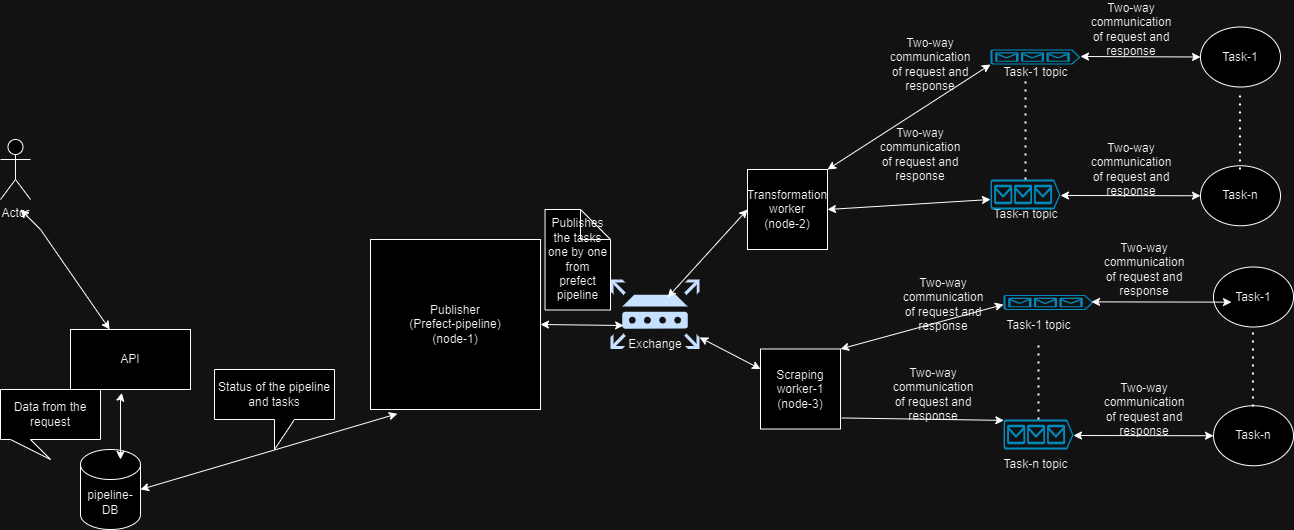

The diagram above was exported from draw.io. Its source (the exported page's mxGraphModel, read from the mxfile embedded in the PNG):
<mxGraphModel dx="1050" dy="574" grid="1" gridSize="10" guides="1" tooltips="1" connect="1" arrows="1" fold="1" page="1" pageScale="1" pageWidth="827" pageHeight="1169" math="0" shadow="0">
  <root>
    <mxCell id="WIyWlLk6GJQsqaUBKTNV-0" />
    <mxCell id="WIyWlLk6GJQsqaUBKTNV-1" parent="WIyWlLk6GJQsqaUBKTNV-0" />
    <mxCell id="k-YtalJe6hSalK_6qsr5-0" value="Publisher&lt;br&gt;(Prefect-pipeline)&lt;br&gt;(node-1)" style="whiteSpace=wrap;html=1;aspect=fixed;" parent="WIyWlLk6GJQsqaUBKTNV-1" vertex="1">
      <mxGeometry x="450" y="270" width="170" height="170" as="geometry" />
    </mxCell>
    <mxCell id="k-YtalJe6hSalK_6qsr5-1" value="Transformation worker&lt;br&gt;(node-2)" style="whiteSpace=wrap;html=1;aspect=fixed;" parent="WIyWlLk6GJQsqaUBKTNV-1" vertex="1">
      <mxGeometry x="827" y="200" width="80" height="80" as="geometry" />
    </mxCell>
    <mxCell id="k-YtalJe6hSalK_6qsr5-2" value="Scraping worker-1&lt;br&gt;(node-3)" style="whiteSpace=wrap;html=1;aspect=fixed;" parent="WIyWlLk6GJQsqaUBKTNV-1" vertex="1">
      <mxGeometry x="840" y="379.5" width="80" height="80" as="geometry" />
    </mxCell>
    <mxCell id="k-YtalJe6hSalK_6qsr5-4" value="API" style="rounded=0;whiteSpace=wrap;html=1;" parent="WIyWlLk6GJQsqaUBKTNV-1" vertex="1">
      <mxGeometry x="150" y="360" width="120" height="60" as="geometry" />
    </mxCell>
    <mxCell id="k-YtalJe6hSalK_6qsr5-5" value="Actor" style="shape=umlActor;verticalLabelPosition=bottom;verticalAlign=top;html=1;outlineConnect=0;" parent="WIyWlLk6GJQsqaUBKTNV-1" vertex="1">
      <mxGeometry x="80" y="170" width="30" height="60" as="geometry" />
    </mxCell>
    <mxCell id="k-YtalJe6hSalK_6qsr5-7" value="" style="endArrow=classic;startArrow=classic;html=1;rounded=0;" parent="WIyWlLk6GJQsqaUBKTNV-1" source="k-YtalJe6hSalK_6qsr5-4" edge="1">
      <mxGeometry width="50" height="50" relative="1" as="geometry">
        <mxPoint x="50" y="290" as="sourcePoint" />
        <mxPoint x="100" y="240" as="targetPoint" />
        <Array as="points">
          <mxPoint x="120" y="260" />
        </Array>
      </mxGeometry>
    </mxCell>
    <mxCell id="k-YtalJe6hSalK_6qsr5-11" value="pipeline-DB" style="shape=cylinder3;whiteSpace=wrap;html=1;boundedLbl=1;backgroundOutline=1;size=15;" parent="WIyWlLk6GJQsqaUBKTNV-1" vertex="1">
      <mxGeometry x="160" y="480" width="60" height="80" as="geometry" />
    </mxCell>
    <mxCell id="k-YtalJe6hSalK_6qsr5-15" value="" style="endArrow=classic;startArrow=classic;html=1;rounded=0;entryX=0.158;entryY=1.025;entryDx=0;entryDy=0;entryPerimeter=0;" parent="WIyWlLk6GJQsqaUBKTNV-1" target="k-YtalJe6hSalK_6qsr5-0" edge="1">
      <mxGeometry width="50" height="50" relative="1" as="geometry">
        <mxPoint x="220" y="520" as="sourcePoint" />
        <mxPoint x="270" y="470" as="targetPoint" />
      </mxGeometry>
    </mxCell>
    <mxCell id="k-YtalJe6hSalK_6qsr5-16" value="Data from the request" style="shape=callout;whiteSpace=wrap;html=1;perimeter=calloutPerimeter;size=20;position=0.1;base=20;" parent="WIyWlLk6GJQsqaUBKTNV-1" vertex="1">
      <mxGeometry x="80" y="420" width="100" height="70" as="geometry" />
    </mxCell>
    <mxCell id="k-YtalJe6hSalK_6qsr5-18" value="Status of the pipeline and tasks" style="shape=callout;whiteSpace=wrap;html=1;perimeter=calloutPerimeter;" parent="WIyWlLk6GJQsqaUBKTNV-1" vertex="1">
      <mxGeometry x="294" y="400" width="120" height="80" as="geometry" />
    </mxCell>
    <mxCell id="k-YtalJe6hSalK_6qsr5-22" value="" style="endArrow=classic;startArrow=classic;html=1;rounded=0;entryX=0.428;entryY=1.056;entryDx=0;entryDy=0;entryPerimeter=0;" parent="WIyWlLk6GJQsqaUBKTNV-1" target="k-YtalJe6hSalK_6qsr5-4" edge="1">
      <mxGeometry x="0.4975" y="-1" width="50" height="50" relative="1" as="geometry">
        <mxPoint x="200" y="490" as="sourcePoint" />
        <mxPoint x="250" y="440" as="targetPoint" />
        <Array as="points">
          <mxPoint x="200" y="430" />
        </Array>
        <mxPoint as="offset" />
      </mxGeometry>
    </mxCell>
    <mxCell id="k-YtalJe6hSalK_6qsr5-29" value="" style="endArrow=classic;startArrow=classic;html=1;rounded=0;entryX=0;entryY=0.25;entryDx=0;entryDy=0;" parent="WIyWlLk6GJQsqaUBKTNV-1" source="k-YtalJe6hSalK_6qsr5-65" target="k-YtalJe6hSalK_6qsr5-2" edge="1">
      <mxGeometry width="50" height="50" relative="1" as="geometry">
        <mxPoint x="890" y="352.448" as="sourcePoint" />
        <mxPoint x="830" y="370" as="targetPoint" />
      </mxGeometry>
    </mxCell>
    <mxCell id="k-YtalJe6hSalK_6qsr5-31" value="Task-1" style="ellipse;whiteSpace=wrap;html=1;" parent="WIyWlLk6GJQsqaUBKTNV-1" vertex="1">
      <mxGeometry x="1280" y="57.5" width="80" height="60" as="geometry" />
    </mxCell>
    <mxCell id="k-YtalJe6hSalK_6qsr5-39" value="" style="verticalLabelPosition=bottom;html=1;verticalAlign=top;align=center;strokeColor=none;fillColor=#00BEF2;shape=mxgraph.azure.queue_generic;pointerEvents=1;" parent="WIyWlLk6GJQsqaUBKTNV-1" vertex="1">
      <mxGeometry x="1070" y="80" width="90" height="15" as="geometry" />
    </mxCell>
    <mxCell id="k-YtalJe6hSalK_6qsr5-40" value="Task-1 topic" style="text;html=1;align=center;verticalAlign=middle;resizable=0;points=[];autosize=1;strokeColor=none;fillColor=none;" parent="WIyWlLk6GJQsqaUBKTNV-1" vertex="1">
      <mxGeometry x="1070" y="87.5" width="90" height="30" as="geometry" />
    </mxCell>
    <mxCell id="k-YtalJe6hSalK_6qsr5-41" value="Task-n topic" style="text;html=1;align=center;verticalAlign=middle;resizable=0;points=[];autosize=1;strokeColor=none;fillColor=none;" parent="WIyWlLk6GJQsqaUBKTNV-1" vertex="1">
      <mxGeometry x="1060" y="230" width="90" height="30" as="geometry" />
    </mxCell>
    <mxCell id="k-YtalJe6hSalK_6qsr5-46" value="" style="verticalLabelPosition=bottom;html=1;verticalAlign=top;align=center;strokeColor=none;fillColor=#00BEF2;shape=mxgraph.azure.queue_generic;pointerEvents=1;" parent="WIyWlLk6GJQsqaUBKTNV-1" vertex="1">
      <mxGeometry x="1070" y="210" width="70" height="30" as="geometry" />
    </mxCell>
    <mxCell id="k-YtalJe6hSalK_6qsr5-50" value="" style="endArrow=classic;startArrow=classic;html=1;rounded=0;entryX=0;entryY=0.5;entryDx=0;entryDy=0;" parent="WIyWlLk6GJQsqaUBKTNV-1" target="k-YtalJe6hSalK_6qsr5-31" edge="1">
      <mxGeometry width="50" height="50" relative="1" as="geometry">
        <mxPoint x="1160" y="87" as="sourcePoint" />
        <mxPoint x="1210" y="87.5" as="targetPoint" />
      </mxGeometry>
    </mxCell>
    <mxCell id="k-YtalJe6hSalK_6qsr5-52" value="" style="endArrow=classic;startArrow=classic;html=1;rounded=0;exitX=1;exitY=0;exitDx=0;exitDy=0;" parent="WIyWlLk6GJQsqaUBKTNV-1" source="k-YtalJe6hSalK_6qsr5-1" edge="1">
      <mxGeometry width="50" height="50" relative="1" as="geometry">
        <mxPoint x="1008.6111111111111" y="160" as="sourcePoint" />
        <mxPoint x="1070" y="95" as="targetPoint" />
      </mxGeometry>
    </mxCell>
    <mxCell id="k-YtalJe6hSalK_6qsr5-55" value="Task-n" style="ellipse;whiteSpace=wrap;html=1;" parent="WIyWlLk6GJQsqaUBKTNV-1" vertex="1">
      <mxGeometry x="1280" y="196.25" width="80" height="60" as="geometry" />
    </mxCell>
    <mxCell id="k-YtalJe6hSalK_6qsr5-56" value="" style="endArrow=classic;startArrow=classic;html=1;rounded=0;entryX=0;entryY=0.5;entryDx=0;entryDy=0;" parent="WIyWlLk6GJQsqaUBKTNV-1" target="k-YtalJe6hSalK_6qsr5-55" edge="1">
      <mxGeometry width="50" height="50" relative="1" as="geometry">
        <mxPoint x="1140" y="226" as="sourcePoint" />
        <mxPoint x="1210" y="267.5" as="targetPoint" />
        <Array as="points" />
      </mxGeometry>
    </mxCell>
    <mxCell id="k-YtalJe6hSalK_6qsr5-65" value="" style="sketch=0;aspect=fixed;pointerEvents=1;shadow=0;dashed=0;html=1;strokeColor=none;labelPosition=center;verticalLabelPosition=bottom;verticalAlign=top;align=center;fillColor=#00188D;shape=mxgraph.mscae.enterprise.router" parent="WIyWlLk6GJQsqaUBKTNV-1" vertex="1">
      <mxGeometry x="690" y="310" width="89.1" height="69.5" as="geometry" />
    </mxCell>
    <mxCell id="k-YtalJe6hSalK_6qsr5-68" value="Exchange" style="text;html=1;strokeColor=none;fillColor=none;align=center;verticalAlign=middle;whiteSpace=wrap;rounded=0;" parent="WIyWlLk6GJQsqaUBKTNV-1" vertex="1">
      <mxGeometry x="704.55" y="360" width="60" height="30" as="geometry" />
    </mxCell>
    <mxCell id="k-YtalJe6hSalK_6qsr5-71" value="" style="endArrow=classic;startArrow=classic;html=1;rounded=0;entryX=0.147;entryY=0.662;entryDx=0;entryDy=0;entryPerimeter=0;exitX=1;exitY=0.5;exitDx=0;exitDy=0;" parent="WIyWlLk6GJQsqaUBKTNV-1" source="k-YtalJe6hSalK_6qsr5-0" target="k-YtalJe6hSalK_6qsr5-65" edge="1">
      <mxGeometry width="50" height="50" relative="1" as="geometry">
        <mxPoint x="520" y="415" as="sourcePoint" />
        <mxPoint x="570" y="365" as="targetPoint" />
        <Array as="points" />
      </mxGeometry>
    </mxCell>
    <mxCell id="k-YtalJe6hSalK_6qsr5-72" value="" style="endArrow=classic;startArrow=classic;html=1;rounded=0;entryX=0;entryY=0.5;entryDx=0;entryDy=0;exitX=0.642;exitY=0.257;exitDx=0;exitDy=0;exitPerimeter=0;" parent="WIyWlLk6GJQsqaUBKTNV-1" source="k-YtalJe6hSalK_6qsr5-65" target="k-YtalJe6hSalK_6qsr5-1" edge="1">
      <mxGeometry width="50" height="50" relative="1" as="geometry">
        <mxPoint x="554.1000000000001" y="243.04359348594255" as="sourcePoint" />
        <mxPoint x="835" y="221.25" as="targetPoint" />
        <Array as="points" />
      </mxGeometry>
    </mxCell>
    <mxCell id="k-YtalJe6hSalK_6qsr5-74" value="Two-way communication of request and response" style="text;html=1;strokeColor=none;fillColor=none;align=center;verticalAlign=middle;whiteSpace=wrap;rounded=0;" parent="WIyWlLk6GJQsqaUBKTNV-1" vertex="1">
      <mxGeometry x="1181" y="50" width="60" height="20" as="geometry" />
    </mxCell>
    <mxCell id="k-YtalJe6hSalK_6qsr5-76" value="Two-way communication of request and response" style="text;html=1;strokeColor=none;fillColor=none;align=center;verticalAlign=middle;whiteSpace=wrap;rounded=0;" parent="WIyWlLk6GJQsqaUBKTNV-1" vertex="1">
      <mxGeometry x="1181" y="185" width="60" height="30" as="geometry" />
    </mxCell>
    <mxCell id="k-YtalJe6hSalK_6qsr5-77" value="Two-way communication of request and response" style="text;html=1;strokeColor=none;fillColor=none;align=center;verticalAlign=middle;whiteSpace=wrap;rounded=0;" parent="WIyWlLk6GJQsqaUBKTNV-1" vertex="1">
      <mxGeometry x="970" y="170" width="60" height="30" as="geometry" />
    </mxCell>
    <mxCell id="k-YtalJe6hSalK_6qsr5-78" value="Two-way communication of request and response" style="text;html=1;strokeColor=none;fillColor=none;align=center;verticalAlign=middle;whiteSpace=wrap;rounded=0;" parent="WIyWlLk6GJQsqaUBKTNV-1" vertex="1">
      <mxGeometry x="980" y="80" width="60" height="30" as="geometry" />
    </mxCell>
    <mxCell id="k-YtalJe6hSalK_6qsr5-91" value="Task-1" style="ellipse;whiteSpace=wrap;html=1;" parent="WIyWlLk6GJQsqaUBKTNV-1" vertex="1">
      <mxGeometry x="1293" y="297.5" width="80" height="60" as="geometry" />
    </mxCell>
    <mxCell id="k-YtalJe6hSalK_6qsr5-93" value="" style="verticalLabelPosition=bottom;html=1;verticalAlign=top;align=center;strokeColor=none;fillColor=#00BEF2;shape=mxgraph.azure.queue_generic;pointerEvents=1;" parent="WIyWlLk6GJQsqaUBKTNV-1" vertex="1">
      <mxGeometry x="1083" y="450" width="70" height="30" as="geometry" />
    </mxCell>
    <mxCell id="k-YtalJe6hSalK_6qsr5-94" value="" style="endArrow=classic;html=1;rounded=0;entryX=0.005;entryY=0.03;entryDx=0;entryDy=0;entryPerimeter=0;exitX=1.015;exitY=0.862;exitDx=0;exitDy=0;exitPerimeter=0;" parent="WIyWlLk6GJQsqaUBKTNV-1" source="k-YtalJe6hSalK_6qsr5-2" target="k-YtalJe6hSalK_6qsr5-93" edge="1">
      <mxGeometry width="50" height="50" relative="1" as="geometry">
        <mxPoint x="923" y="451" as="sourcePoint" />
        <mxPoint x="1073" y="380" as="targetPoint" />
      </mxGeometry>
    </mxCell>
    <mxCell id="k-YtalJe6hSalK_6qsr5-95" value="" style="endArrow=classic;startArrow=classic;html=1;rounded=0;exitX=1;exitY=0;exitDx=0;exitDy=0;" parent="WIyWlLk6GJQsqaUBKTNV-1" source="k-YtalJe6hSalK_6qsr5-2" edge="1">
      <mxGeometry width="50" height="50" relative="1" as="geometry">
        <mxPoint x="920" y="440.0000000000002" as="sourcePoint" />
        <mxPoint x="1083" y="335.0000000000002" as="targetPoint" />
      </mxGeometry>
    </mxCell>
    <mxCell id="k-YtalJe6hSalK_6qsr5-96" value="Task-n" style="ellipse;whiteSpace=wrap;html=1;" parent="WIyWlLk6GJQsqaUBKTNV-1" vertex="1">
      <mxGeometry x="1293" y="436.25" width="80" height="60" as="geometry" />
    </mxCell>
    <mxCell id="k-YtalJe6hSalK_6qsr5-97" value="" style="endArrow=classic;startArrow=classic;html=1;rounded=0;entryX=0;entryY=0.5;entryDx=0;entryDy=0;" parent="WIyWlLk6GJQsqaUBKTNV-1" target="k-YtalJe6hSalK_6qsr5-96" edge="1">
      <mxGeometry width="50" height="50" relative="1" as="geometry">
        <mxPoint x="1153" y="466" as="sourcePoint" />
        <mxPoint x="1223" y="507.5" as="targetPoint" />
        <Array as="points" />
      </mxGeometry>
    </mxCell>
    <mxCell id="k-YtalJe6hSalK_6qsr5-98" value="Two-way communication of request and response" style="text;html=1;strokeColor=none;fillColor=none;align=center;verticalAlign=middle;whiteSpace=wrap;rounded=0;" parent="WIyWlLk6GJQsqaUBKTNV-1" vertex="1">
      <mxGeometry x="1194" y="290" width="60" height="20" as="geometry" />
    </mxCell>
    <mxCell id="k-YtalJe6hSalK_6qsr5-99" value="Two-way communication of request and response" style="text;html=1;strokeColor=none;fillColor=none;align=center;verticalAlign=middle;whiteSpace=wrap;rounded=0;" parent="WIyWlLk6GJQsqaUBKTNV-1" vertex="1">
      <mxGeometry x="1194" y="425" width="60" height="30" as="geometry" />
    </mxCell>
    <mxCell id="k-YtalJe6hSalK_6qsr5-100" value="Two-way communication of request and response" style="text;html=1;strokeColor=none;fillColor=none;align=center;verticalAlign=middle;whiteSpace=wrap;rounded=0;" parent="WIyWlLk6GJQsqaUBKTNV-1" vertex="1">
      <mxGeometry x="983" y="410" width="60" height="30" as="geometry" />
    </mxCell>
    <mxCell id="k-YtalJe6hSalK_6qsr5-101" value="Two-way communication of request and response" style="text;html=1;strokeColor=none;fillColor=none;align=center;verticalAlign=middle;whiteSpace=wrap;rounded=0;" parent="WIyWlLk6GJQsqaUBKTNV-1" vertex="1">
      <mxGeometry x="993" y="320" width="60" height="30" as="geometry" />
    </mxCell>
    <mxCell id="k-YtalJe6hSalK_6qsr5-102" value="" style="verticalLabelPosition=bottom;html=1;verticalAlign=top;align=center;strokeColor=none;fillColor=#00BEF2;shape=mxgraph.azure.queue_generic;pointerEvents=1;" parent="WIyWlLk6GJQsqaUBKTNV-1" vertex="1">
      <mxGeometry x="1083" y="325.5" width="90" height="15" as="geometry" />
    </mxCell>
    <mxCell id="k-YtalJe6hSalK_6qsr5-103" value="Task-1 topic" style="text;html=1;align=center;verticalAlign=middle;resizable=0;points=[];autosize=1;strokeColor=none;fillColor=none;" parent="WIyWlLk6GJQsqaUBKTNV-1" vertex="1">
      <mxGeometry x="1073" y="340.5" width="90" height="30" as="geometry" />
    </mxCell>
    <mxCell id="k-YtalJe6hSalK_6qsr5-104" value="Task-n topic" style="text;html=1;align=center;verticalAlign=middle;resizable=0;points=[];autosize=1;strokeColor=none;fillColor=none;" parent="WIyWlLk6GJQsqaUBKTNV-1" vertex="1">
      <mxGeometry x="1070" y="480" width="90" height="30" as="geometry" />
    </mxCell>
    <mxCell id="k-YtalJe6hSalK_6qsr5-105" value="" style="endArrow=classic;startArrow=classic;html=1;rounded=0;entryX=0;entryY=0.5;entryDx=0;entryDy=0;" parent="WIyWlLk6GJQsqaUBKTNV-1" edge="1">
      <mxGeometry width="50" height="50" relative="1" as="geometry">
        <mxPoint x="1171" y="332.38" as="sourcePoint" />
        <mxPoint x="1310.999999999986" y="332.6300000000001" as="targetPoint" />
        <Array as="points" />
      </mxGeometry>
    </mxCell>
    <mxCell id="k-YtalJe6hSalK_6qsr5-106" value="" style="endArrow=none;dashed=1;html=1;dashPattern=1 3;strokeWidth=2;rounded=0;exitX=0.5;exitY=0;exitDx=0;exitDy=0;exitPerimeter=0;" parent="WIyWlLk6GJQsqaUBKTNV-1" source="k-YtalJe6hSalK_6qsr5-93" target="k-YtalJe6hSalK_6qsr5-103" edge="1">
      <mxGeometry width="50" height="50" relative="1" as="geometry">
        <mxPoint x="1103" y="420" as="sourcePoint" />
        <mxPoint x="1153" y="370" as="targetPoint" />
      </mxGeometry>
    </mxCell>
    <mxCell id="k-YtalJe6hSalK_6qsr5-107" value="" style="endArrow=none;dashed=1;html=1;dashPattern=1 3;strokeWidth=2;rounded=0;exitX=0.5;exitY=0;exitDx=0;exitDy=0;exitPerimeter=0;" parent="WIyWlLk6GJQsqaUBKTNV-1" source="k-YtalJe6hSalK_6qsr5-46" edge="1">
      <mxGeometry x="0.5094" y="-32" width="50" height="50" relative="1" as="geometry">
        <mxPoint x="1104.47" y="189.5" as="sourcePoint" />
        <mxPoint x="1105" y="110" as="targetPoint" />
        <mxPoint as="offset" />
      </mxGeometry>
    </mxCell>
    <mxCell id="k-YtalJe6hSalK_6qsr5-108" value="" style="endArrow=none;dashed=1;html=1;dashPattern=1 3;strokeWidth=2;rounded=0;exitX=0.5;exitY=0;exitDx=0;exitDy=0;exitPerimeter=0;" parent="WIyWlLk6GJQsqaUBKTNV-1" edge="1">
      <mxGeometry x="0.5094" y="-182" width="50" height="50" relative="1" as="geometry">
        <mxPoint x="1332.47" y="437" as="sourcePoint" />
        <mxPoint x="1332.47" y="357.5" as="targetPoint" />
        <mxPoint as="offset" />
      </mxGeometry>
    </mxCell>
    <mxCell id="k-YtalJe6hSalK_6qsr5-109" value="" style="endArrow=none;dashed=1;html=1;dashPattern=1 3;strokeWidth=2;rounded=0;exitX=0.5;exitY=0;exitDx=0;exitDy=0;exitPerimeter=0;" parent="WIyWlLk6GJQsqaUBKTNV-1" edge="1">
      <mxGeometry x="0.5094" y="-182" width="50" height="50" relative="1" as="geometry">
        <mxPoint x="1319.4699999999998" y="200" as="sourcePoint" />
        <mxPoint x="1319.4699999999998" y="120.5" as="targetPoint" />
        <mxPoint as="offset" />
      </mxGeometry>
    </mxCell>
    <mxCell id="k-YtalJe6hSalK_6qsr5-111" value="Publishes the tasks one by one from prefect pipeline" style="shape=note;whiteSpace=wrap;html=1;backgroundOutline=1;darkOpacity=0.05;" parent="WIyWlLk6GJQsqaUBKTNV-1" vertex="1">
      <mxGeometry x="624.55" y="240" width="65.45" height="100.5" as="geometry" />
    </mxCell>
    <mxCell id="k-YtalJe6hSalK_6qsr5-112" value="" style="endArrow=classic;startArrow=classic;html=1;rounded=0;exitX=1;exitY=0.5;exitDx=0;exitDy=0;" parent="WIyWlLk6GJQsqaUBKTNV-1" source="k-YtalJe6hSalK_6qsr5-1" edge="1">
      <mxGeometry width="50" height="50" relative="1" as="geometry">
        <mxPoint x="1020" y="280" as="sourcePoint" />
        <mxPoint x="1070" y="230" as="targetPoint" />
      </mxGeometry>
    </mxCell>
  </root>
</mxGraphModel>